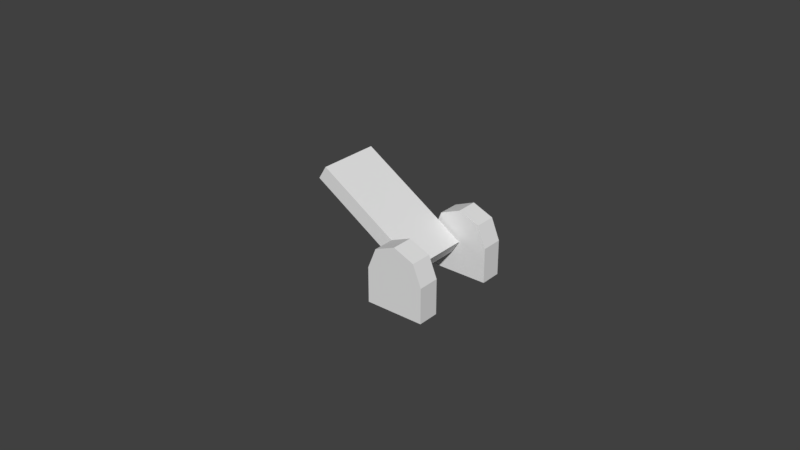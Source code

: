 # Source: Switch.blend  (saved by Blender 2.77.0; exported with 4.5.12 LTS)
import bpy
from mathutils import Matrix  # noqa: F401  (used for matrix-valued properties, if any)

bpy.ops.wm.read_factory_settings(use_empty=True)
scene = bpy.context.scene
scene.name = 'Scene'

# ---- collections
col_collection_1 = bpy.data.collections.new('Collection 1'); scene.collection.children.link(col_collection_1)

# ---- world
world_world = bpy.data.worlds.new('World'); scene.world = world_world
world_world.color = (0.05088, 0.05088, 0.05088)
world_world.use_sun_shadow = False
world_world.sun_shadow_jitter_overblur = 0.0
world_world.cycles.sampling_method = 'MANUAL'

# ---- meshes
me_cylinder_001 = bpy.data.meshes.new('Cylinder.001')
me_cylinder_001.from_pydata([(-0.003845, 1.0, -1.0), (-0.003845, 1.0, 1.0), (0.7033, 0.7071, -1.0), (0.7033, 0.7071, 1.0), (0.9962, -2.98e-08, -1.0), (0.9962, -2.98e-08, 1.0), (0.7033, -0.7071, -1.0), (0.7033, -0.7071, 1.0), (-0.003846, -1.0, -1.0), (-0.003846, -1.0, 1.0), (-1.197, 1.0, -1.0), (-1.197, 1.0, 1.0), (-1.197, -1.0, -1.0), (-1.197, -1.0, 1.0)], [], [(0, 1, 3, 2), (2, 3, 5, 4), (4, 5, 7, 6), (6, 7, 9, 8), (3, 1, 9, 7, 5), (0, 2, 4, 6, 8), (8, 9, 13, 12), (10, 12, 13, 11), (1, 0, 10, 11), (9, 1, 11, 13), (0, 8, 12, 10)])
me_cylinder_001.use_remesh_preserve_volume = False
me_cylinder_001.use_remesh_preserve_attributes = False
me_cylinder_001.use_mirror_vertex_groups = False
me_cylinder_001.update()
me_cube = bpy.data.meshes.new('Cube')
me_cube.from_pydata([(-1.0, -1.0, -1.0), (-1.0, -1.0, 1.0), (-1.0, 1.0, -1.0), (-1.0, 1.0, 1.0), (1.0, -1.0, -1.0), (1.0, -1.0, 1.0), (1.0, 1.0, -1.0), (1.0, 1.0, 1.0)], [], [(1, 3, 2, 0), (3, 7, 6, 2), (7, 5, 4, 6), (5, 1, 0, 4), (0, 2, 6, 4), (5, 7, 3, 1)])
me_cube.use_remesh_preserve_volume = False
me_cube.use_remesh_preserve_attributes = False
me_cube.use_mirror_vertex_groups = False
me_cube.update()

# ---- objects
ob_hinge_001 = bpy.data.objects.new('Hinge.001', me_cylinder_001)
ob_hinge = bpy.data.objects.new('Hinge', me_cylinder_001)
ob_switch = bpy.data.objects.new('Switch', me_cube)

# ---- transforms, parenting, visibility, modifiers, constraints
ob_hinge_001.location = (-0.000883, -0.01503, 0.001834)
ob_hinge_001.rotation_euler = (1.571, -1.571, 0.0)
ob_hinge_001.scale = (0.009466, 0.009466, -0.00349)
ob_hinge_001.lineart.crease_threshold = 0.0
ob_hinge.location = (-0.000883, 0.01459, 0.001834)
ob_hinge.rotation_euler = (1.571, -1.571, 0.0)
ob_hinge.scale = (0.009466, 0.009466, -0.00349)
ob_hinge.lineart.crease_threshold = 0.0
ob_switch.location = (-0.01828, 3.492e-10, 0.0102)
ob_switch.rotation_euler = (5.321e-08, -2.583, 1.898e-08)
ob_switch.scale = (0.02, 0.01, 0.0025)
ob_switch.lineart.crease_threshold = 0.0

# ---- collection membership
col_collection_1.objects.link(ob_hinge_001)
col_collection_1.objects.link(ob_hinge)
col_collection_1.objects.link(ob_switch)

# ---- scene / render settings (as saved in the file)
scene.frame_start = 1; scene.frame_end = 250; scene.frame_set(1)
scene.render.engine = 'BLENDER_EEVEE_NEXT'
scene.render.resolution_percentage = 50
scene.render.dither_intensity = 0.0
scene.cycles.use_denoising = False
scene.cycles.samples = 128
scene.cycles.sampling_pattern = 'TABULATED_SOBOL'
scene.cycles.light_sampling_threshold = 0.0
scene.cycles.use_adaptive_sampling = False
scene.cycles.use_light_tree = False
scene.cycles.blur_glossy = 0.0
scene.cycles.sample_clamp_indirect = 0.0
scene.view_settings.view_transform = 'Standard'
bpy.context.view_layer.update()

# ---- added for rendering (the .blend has no active camera and no usable light): camera, sun
cam_auto = bpy.data.cameras.new('AutoCamera')
cam_auto.lens = 50.0
cam_auto.sensor_width = 36.0
cam_auto.clip_end = 1000.0
ob_auto_camera = bpy.data.objects.new('AutoCamera', cam_auto)
scene.collection.objects.link(ob_auto_camera)
ob_auto_camera.location = (0.17105, -0.222276, 0.154742)
ob_auto_camera.rotation_euler = (1.09748, -7.21219e-08, 0.694738)
scene.camera = ob_auto_camera
light_auto_sun = bpy.data.lights.new('AutoSun', 'SUN')
light_auto_sun.energy = 3.0
light_auto_sun.angle = 0.0523599
ob_auto_sun = bpy.data.objects.new('AutoSun', light_auto_sun)
scene.collection.objects.link(ob_auto_sun)
ob_auto_sun.rotation_euler = (0.872665, 0.174533, 0.523599)
bpy.context.view_layer.update()
